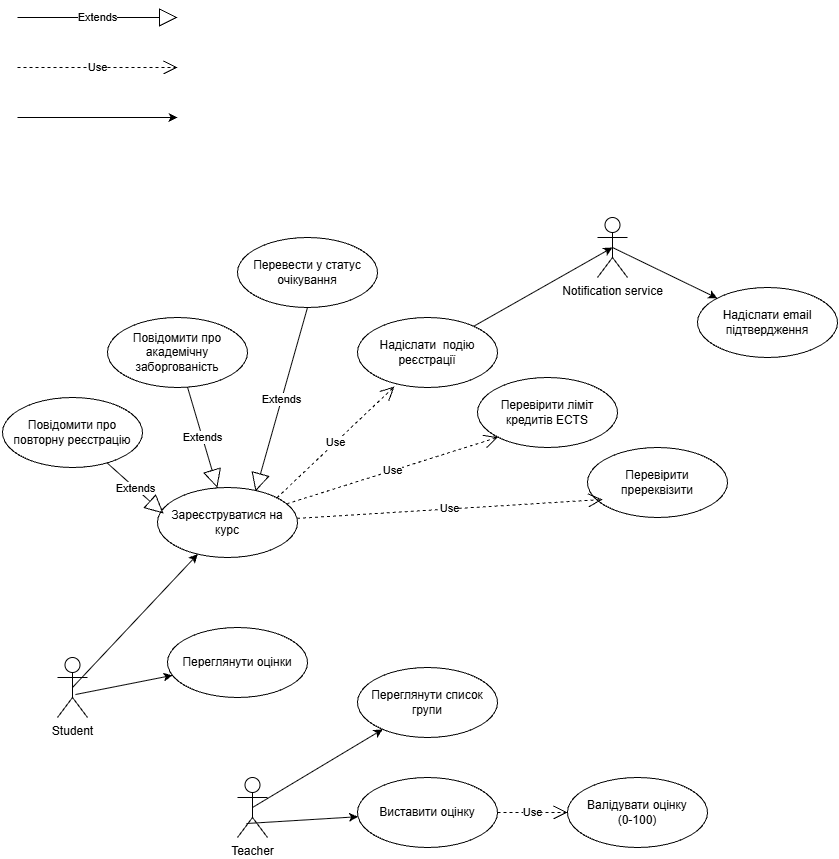

The diagram above was exported from draw.io. Its source (the exported page's mxGraphModel, read from the mxfile embedded in the PNG):
<mxGraphModel dx="3068" dy="777" grid="1" gridSize="10" guides="1" tooltips="1" connect="1" arrows="1" fold="1" page="1" pageScale="1" pageWidth="827" pageHeight="1169" math="0" shadow="0">
  <root>
    <mxCell id="0" />
    <mxCell id="1" parent="0" />
    <mxCell id="LoUlWfr8RgGl6TOGSQaK-3" edge="1" parent="1" style="endArrow=block;endSize=16;endFill=0;html=1;rounded=0;" value="Extends">
      <mxGeometry relative="1" width="160" as="geometry">
        <mxPoint as="offset" />
        <mxPoint x="-1540" y="30" as="sourcePoint" />
        <mxPoint x="-1380" y="30" as="targetPoint" />
      </mxGeometry>
    </mxCell>
    <mxCell id="LoUlWfr8RgGl6TOGSQaK-5" edge="1" parent="1" style="endArrow=open;endSize=12;dashed=1;html=1;rounded=0;" value="Use">
      <mxGeometry relative="1" width="160" as="geometry">
        <mxPoint x="-1540" y="80" as="sourcePoint" />
        <mxPoint x="-1380" y="80" as="targetPoint" />
      </mxGeometry>
    </mxCell>
    <mxCell id="LoUlWfr8RgGl6TOGSQaK-10" parent="1" style="shape=umlActor;verticalLabelPosition=bottom;verticalAlign=top;html=1;" value="Student&lt;div&gt;&lt;br&gt;&lt;/div&gt;" vertex="1">
      <mxGeometry height="60" width="30" x="-1500" y="670" as="geometry" />
    </mxCell>
    <mxCell id="LoUlWfr8RgGl6TOGSQaK-11" parent="1" style="shape=umlActor;verticalLabelPosition=bottom;verticalAlign=top;html=1;" value="Teacher" vertex="1">
      <mxGeometry height="60" width="30" x="-1320" y="790" as="geometry" />
    </mxCell>
    <mxCell id="LoUlWfr8RgGl6TOGSQaK-12" parent="1" style="shape=umlActor;verticalLabelPosition=bottom;verticalAlign=top;html=1;" value="Notification service" vertex="1">
      <mxGeometry height="60" width="30" x="-960" y="230" as="geometry" />
    </mxCell>
    <mxCell id="LoUlWfr8RgGl6TOGSQaK-14" parent="1" style="ellipse;whiteSpace=wrap;html=1;" value="Зареєструватися на курс" vertex="1">
      <mxGeometry height="70" width="140" x="-1400" y="500" as="geometry" />
    </mxCell>
    <mxCell id="LoUlWfr8RgGl6TOGSQaK-16" parent="1" style="ellipse;whiteSpace=wrap;html=1;" value="Переглянути оцінки" vertex="1">
      <mxGeometry height="70" width="140" x="-1390" y="640" as="geometry" />
    </mxCell>
    <mxCell id="LoUlWfr8RgGl6TOGSQaK-17" edge="1" parent="1" source="LoUlWfr8RgGl6TOGSQaK-10" style="endArrow=classic;html=1;rounded=0;exitX=0.5;exitY=0.5;exitDx=0;exitDy=0;exitPerimeter=0;" target="LoUlWfr8RgGl6TOGSQaK-14" value="">
      <mxGeometry height="50" relative="1" width="50" as="geometry">
        <mxPoint x="-1430" y="620" as="sourcePoint" />
        <mxPoint x="-1380" y="570" as="targetPoint" />
      </mxGeometry>
    </mxCell>
    <mxCell id="LoUlWfr8RgGl6TOGSQaK-19" edge="1" parent="1" source="LoUlWfr8RgGl6TOGSQaK-10" style="endArrow=classic;html=1;rounded=0;exitX=0.6;exitY=0.617;exitDx=0;exitDy=0;exitPerimeter=0;" target="LoUlWfr8RgGl6TOGSQaK-16" value="">
      <mxGeometry height="50" relative="1" width="50" as="geometry">
        <mxPoint x="-860" y="430" as="sourcePoint" />
        <mxPoint x="-810" y="380" as="targetPoint" />
      </mxGeometry>
    </mxCell>
    <mxCell id="LoUlWfr8RgGl6TOGSQaK-27" edge="1" parent="1" style="endArrow=classic;html=1;rounded=0;" value="">
      <mxGeometry height="50" relative="1" width="50" as="geometry">
        <mxPoint x="-1540" y="130" as="sourcePoint" />
        <mxPoint x="-1380" y="130" as="targetPoint" />
      </mxGeometry>
    </mxCell>
    <mxCell id="LoUlWfr8RgGl6TOGSQaK-31" parent="1" style="ellipse;whiteSpace=wrap;html=1;" value="Повідомити про повторну реєстрацію" vertex="1">
      <mxGeometry height="70" width="140" x="-1555" y="410" as="geometry" />
    </mxCell>
    <mxCell id="LoUlWfr8RgGl6TOGSQaK-32" parent="1" style="ellipse;whiteSpace=wrap;html=1;" value="Повідомити про академічну заборгованість" vertex="1">
      <mxGeometry height="70" width="140" x="-1450" y="330" as="geometry" />
    </mxCell>
    <mxCell id="LoUlWfr8RgGl6TOGSQaK-33" parent="1" style="ellipse;whiteSpace=wrap;html=1;" value="Перевести у статус очікування" vertex="1">
      <mxGeometry height="70" width="140" x="-1320" y="250" as="geometry" />
    </mxCell>
    <mxCell id="LoUlWfr8RgGl6TOGSQaK-35" edge="1" parent="1" source="LoUlWfr8RgGl6TOGSQaK-31" style="endArrow=block;endSize=16;endFill=0;html=1;rounded=0;entryX=0.043;entryY=0.371;entryDx=0;entryDy=0;entryPerimeter=0;" target="LoUlWfr8RgGl6TOGSQaK-14" value="Extends">
      <mxGeometry relative="1" width="160" as="geometry">
        <mxPoint as="offset" />
        <mxPoint x="-990" y="300" as="sourcePoint" />
        <mxPoint x="-830" y="300" as="targetPoint" />
      </mxGeometry>
    </mxCell>
    <mxCell id="LoUlWfr8RgGl6TOGSQaK-36" edge="1" parent="1" source="LoUlWfr8RgGl6TOGSQaK-32" style="endArrow=block;endSize=16;endFill=0;html=1;rounded=0;" target="LoUlWfr8RgGl6TOGSQaK-14" value="Extends">
      <mxGeometry relative="1" width="160" as="geometry">
        <mxPoint as="offset" />
        <mxPoint x="-1050" y="340" as="sourcePoint" />
        <mxPoint x="-890" y="340" as="targetPoint" />
      </mxGeometry>
    </mxCell>
    <mxCell id="LoUlWfr8RgGl6TOGSQaK-37" edge="1" parent="1" source="LoUlWfr8RgGl6TOGSQaK-33" style="endArrow=block;endSize=16;endFill=0;html=1;rounded=0;exitX=0.5;exitY=1;exitDx=0;exitDy=0;entryX=0.7;entryY=0.057;entryDx=0;entryDy=0;entryPerimeter=0;" target="LoUlWfr8RgGl6TOGSQaK-14" value="Extends">
      <mxGeometry relative="1" width="160" as="geometry">
        <mxPoint as="offset" />
        <mxPoint x="-1010" y="290" as="sourcePoint" />
        <mxPoint x="-850" y="290" as="targetPoint" />
      </mxGeometry>
    </mxCell>
    <mxCell id="LoUlWfr8RgGl6TOGSQaK-38" parent="1" style="ellipse;whiteSpace=wrap;html=1;" value="Надіслати&amp;nbsp; подію реєстрації" vertex="1">
      <mxGeometry height="70" width="140" x="-1200" y="330" as="geometry" />
    </mxCell>
    <mxCell id="LoUlWfr8RgGl6TOGSQaK-39" parent="1" style="ellipse;whiteSpace=wrap;html=1;" value="Перевірити ліміт кредитів ECTS" vertex="1">
      <mxGeometry height="70" width="140" x="-1080" y="390" as="geometry" />
    </mxCell>
    <mxCell id="LoUlWfr8RgGl6TOGSQaK-40" parent="1" style="ellipse;whiteSpace=wrap;html=1;" value="Перевірити пререквізити" vertex="1">
      <mxGeometry height="70" width="140" x="-970" y="460" as="geometry" />
    </mxCell>
    <mxCell id="LoUlWfr8RgGl6TOGSQaK-41" edge="1" parent="1" source="LoUlWfr8RgGl6TOGSQaK-14" style="endArrow=open;endSize=12;dashed=1;html=1;rounded=0;entryX=0.264;entryY=0.986;entryDx=0;entryDy=0;entryPerimeter=0;exitX=1;exitY=0;exitDx=0;exitDy=0;" target="LoUlWfr8RgGl6TOGSQaK-38" value="Use">
      <mxGeometry relative="1" width="160" as="geometry">
        <mxPoint x="-1210" y="490" as="sourcePoint" />
        <mxPoint x="-1050" y="490" as="targetPoint" />
      </mxGeometry>
    </mxCell>
    <mxCell id="LoUlWfr8RgGl6TOGSQaK-42" edge="1" parent="1" source="LoUlWfr8RgGl6TOGSQaK-14" style="endArrow=open;endSize=12;dashed=1;html=1;rounded=0;entryX=0;entryY=1;entryDx=0;entryDy=0;" target="LoUlWfr8RgGl6TOGSQaK-39" value="Use">
      <mxGeometry relative="1" width="160" as="geometry">
        <mxPoint x="-1110" y="540" as="sourcePoint" />
        <mxPoint x="-950" y="540" as="targetPoint" />
      </mxGeometry>
    </mxCell>
    <mxCell id="LoUlWfr8RgGl6TOGSQaK-43" edge="1" parent="1" source="LoUlWfr8RgGl6TOGSQaK-14" style="endArrow=open;endSize=12;dashed=1;html=1;rounded=0;entryX=0.107;entryY=0.743;entryDx=0;entryDy=0;entryPerimeter=0;" target="LoUlWfr8RgGl6TOGSQaK-40" value="Use">
      <mxGeometry relative="1" width="160" as="geometry">
        <mxPoint x="-1080" y="580" as="sourcePoint" />
        <mxPoint x="-920" y="580" as="targetPoint" />
      </mxGeometry>
    </mxCell>
    <mxCell id="LoUlWfr8RgGl6TOGSQaK-44" parent="1" style="ellipse;whiteSpace=wrap;html=1;" value="Виставити оцінку" vertex="1">
      <mxGeometry height="70" width="140" x="-1200" y="790" as="geometry" />
    </mxCell>
    <mxCell id="LoUlWfr8RgGl6TOGSQaK-45" parent="1" style="ellipse;whiteSpace=wrap;html=1;" value="Переглянути список групи" vertex="1">
      <mxGeometry height="70" width="140" x="-1200" y="680" as="geometry" />
    </mxCell>
    <mxCell id="LoUlWfr8RgGl6TOGSQaK-46" edge="1" parent="1" source="LoUlWfr8RgGl6TOGSQaK-11" style="endArrow=classic;html=1;rounded=0;exitX=0.5;exitY=0.5;exitDx=0;exitDy=0;exitPerimeter=0;" target="LoUlWfr8RgGl6TOGSQaK-45" value="">
      <mxGeometry height="50" relative="1" width="50" as="geometry">
        <mxPoint x="-860" y="560" as="sourcePoint" />
        <mxPoint x="-810" y="510" as="targetPoint" />
      </mxGeometry>
    </mxCell>
    <mxCell id="LoUlWfr8RgGl6TOGSQaK-47" edge="1" parent="1" source="LoUlWfr8RgGl6TOGSQaK-11" style="endArrow=classic;html=1;rounded=0;exitX=0.3;exitY=0.767;exitDx=0;exitDy=0;exitPerimeter=0;" target="LoUlWfr8RgGl6TOGSQaK-44" value="">
      <mxGeometry height="50" relative="1" width="50" as="geometry">
        <mxPoint x="-860" y="560" as="sourcePoint" />
        <mxPoint x="-810" y="510" as="targetPoint" />
      </mxGeometry>
    </mxCell>
    <mxCell id="LoUlWfr8RgGl6TOGSQaK-50" edge="1" parent="1" source="LoUlWfr8RgGl6TOGSQaK-44" style="endArrow=open;endSize=12;dashed=1;html=1;rounded=0;entryX=0;entryY=0.5;entryDx=0;entryDy=0;" target="LoUlWfr8RgGl6TOGSQaK-51" value="Use">
      <mxGeometry relative="1" width="160" as="geometry">
        <mxPoint x="-820" y="836" as="sourcePoint" />
        <mxPoint x="-850" y="810" as="targetPoint" />
      </mxGeometry>
    </mxCell>
    <mxCell id="LoUlWfr8RgGl6TOGSQaK-51" parent="1" style="ellipse;whiteSpace=wrap;html=1;" value="Валідувати оцінку&lt;br&gt;(0-100)" vertex="1">
      <mxGeometry height="70" width="140" x="-990" y="790" as="geometry" />
    </mxCell>
    <mxCell id="LoUlWfr8RgGl6TOGSQaK-52" edge="1" parent="1" source="LoUlWfr8RgGl6TOGSQaK-38" style="endArrow=classic;html=1;rounded=0;entryX=0.5;entryY=0.5;entryDx=0;entryDy=0;entryPerimeter=0;" target="LoUlWfr8RgGl6TOGSQaK-12" value="">
      <mxGeometry height="50" relative="1" width="50" as="geometry">
        <mxPoint x="-860" y="460" as="sourcePoint" />
        <mxPoint x="-810" y="410" as="targetPoint" />
      </mxGeometry>
    </mxCell>
    <mxCell id="LoUlWfr8RgGl6TOGSQaK-53" parent="1" style="ellipse;whiteSpace=wrap;html=1;" value="Надіслати email підтвердження" vertex="1">
      <mxGeometry height="70" width="140" x="-860" y="300" as="geometry" />
    </mxCell>
    <mxCell id="LoUlWfr8RgGl6TOGSQaK-54" edge="1" parent="1" source="LoUlWfr8RgGl6TOGSQaK-12" style="endArrow=classic;html=1;rounded=0;exitX=0.5;exitY=0.5;exitDx=0;exitDy=0;exitPerimeter=0;" target="LoUlWfr8RgGl6TOGSQaK-53" value="">
      <mxGeometry height="50" relative="1" width="50" as="geometry">
        <mxPoint x="-860" y="550" as="sourcePoint" />
        <mxPoint x="-810" y="500" as="targetPoint" />
      </mxGeometry>
    </mxCell>
  </root>
</mxGraphModel>